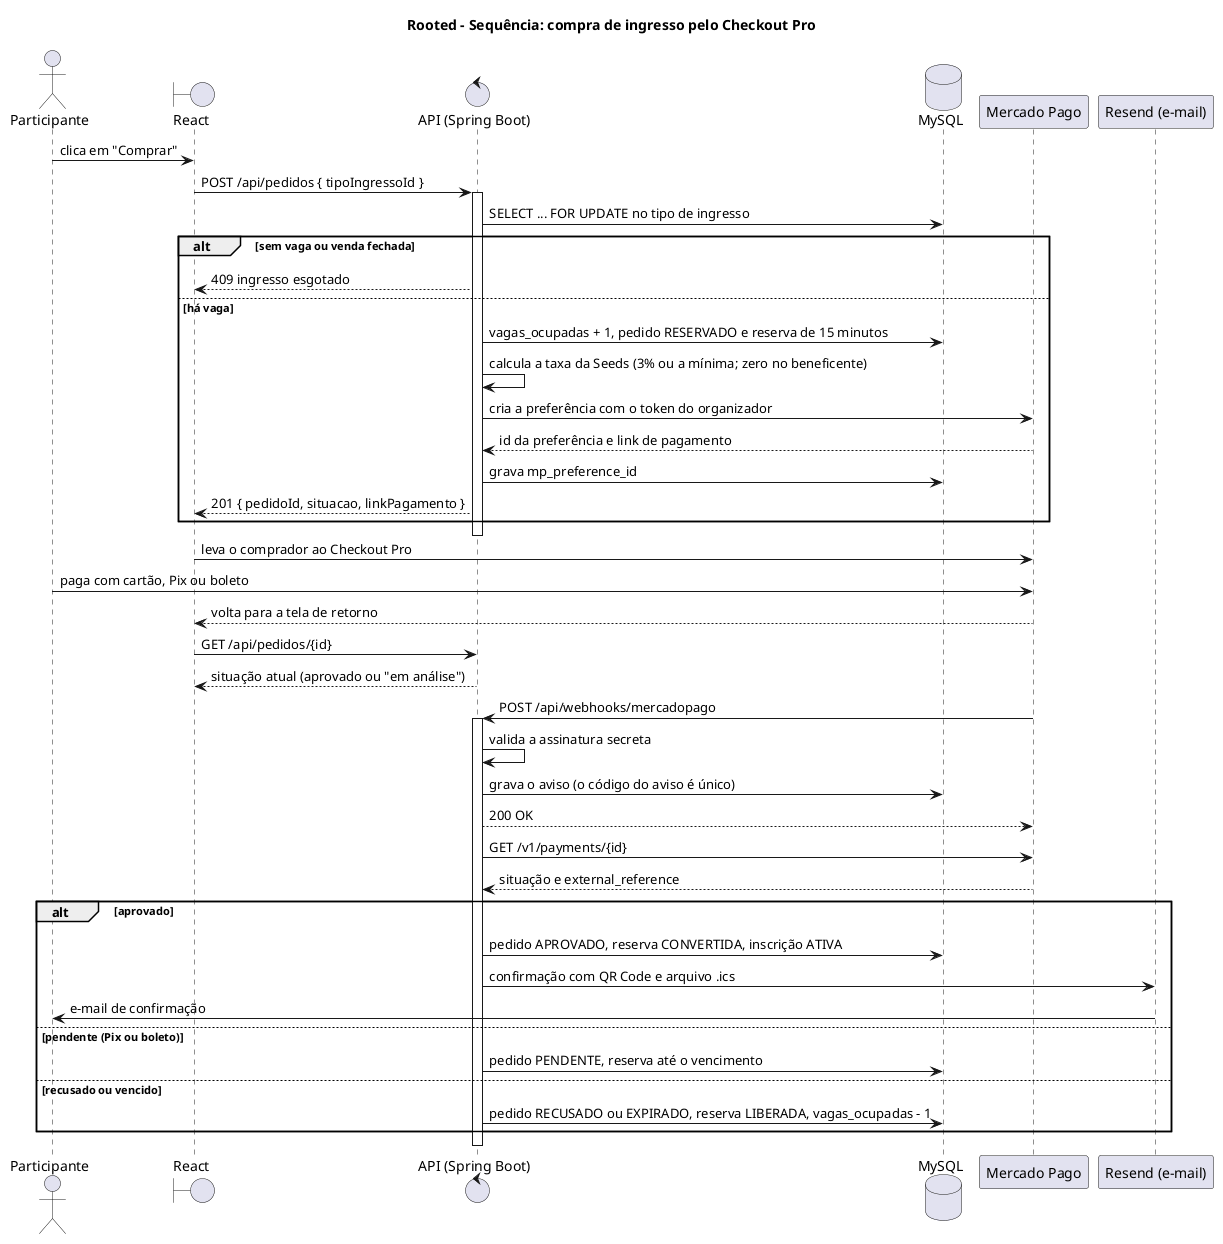

The diagram above was rendered by PlantUML. Its source (embedded in the PNG):
@startuml
title Rooted - Sequência: compra de ingresso pelo Checkout Pro
actor "Participante" as Pessoa
boundary "React" as React
control "API (Spring Boot)" as API
database "MySQL" as DB
participant "Mercado Pago" as MP
participant "Resend (e-mail)" as Email

Pessoa -> React : clica em "Comprar"
React -> API : POST /api/pedidos { tipoIngressoId }
activate API
API -> DB : SELECT ... FOR UPDATE no tipo de ingresso
alt sem vaga ou venda fechada
  API --> React : 409 ingresso esgotado
else há vaga
  API -> DB : vagas_ocupadas + 1, pedido RESERVADO e reserva de 15 minutos
  API -> API : calcula a taxa da Seeds (3% ou a mínima; zero no beneficente)
  API -> MP : cria a preferência com o token do organizador
  MP --> API : id da preferência e link de pagamento
  API -> DB : grava mp_preference_id
  API --> React : 201 { pedidoId, situacao, linkPagamento }
end
deactivate API

React -> MP : leva o comprador ao Checkout Pro
Pessoa -> MP : paga com cartão, Pix ou boleto
MP --> React : volta para a tela de retorno
React -> API : GET /api/pedidos/{id}
API --> React : situação atual (aprovado ou "em análise")

MP -> API : POST /api/webhooks/mercadopago
activate API
API -> API : valida a assinatura secreta
API -> DB : grava o aviso (o código do aviso é único)
API --> MP : 200 OK
API -> MP : GET /v1/payments/{id}
MP --> API : situação e external_reference
alt aprovado
  API -> DB : pedido APROVADO, reserva CONVERTIDA, inscrição ATIVA
  API -> Email : confirmação com QR Code e arquivo .ics
  Email -> Pessoa : e-mail de confirmação
else pendente (Pix ou boleto)
  API -> DB : pedido PENDENTE, reserva até o vencimento
else recusado ou vencido
  API -> DB : pedido RECUSADO ou EXPIRADO, reserva LIBERADA, vagas_ocupadas - 1
end
deactivate API
@enduml